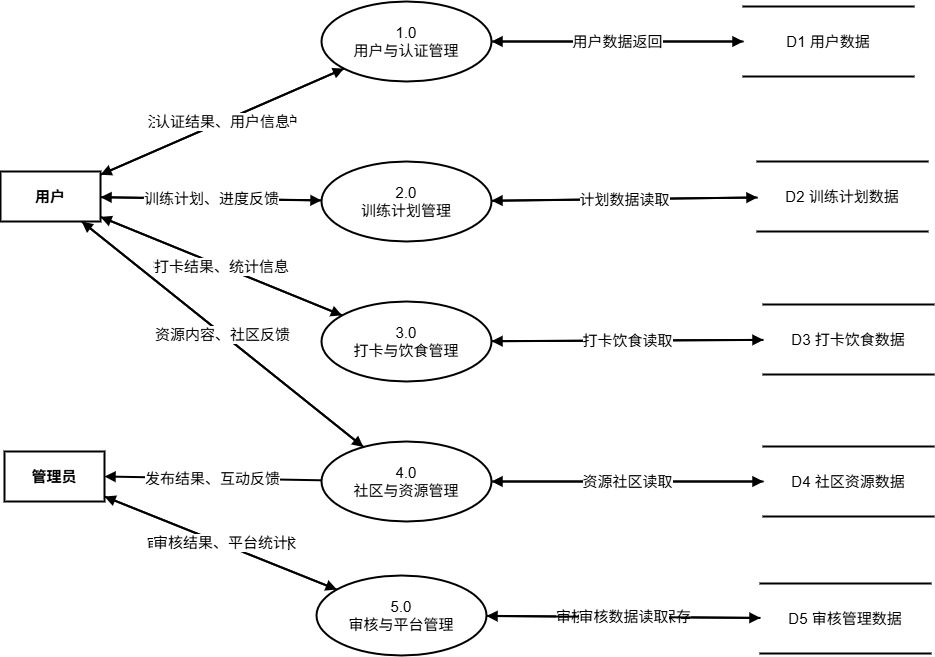

The diagram above was exported from draw.io. Its source (the exported page's mxGraphModel, read from the mxfile embedded in the PNG):
<mxGraphModel dx="3269" dy="873" grid="0" gridSize="10" guides="1" tooltips="1" connect="1" arrows="1" fold="1" page="1" pageScale="1" pageWidth="1800" pageHeight="1200" math="0" shadow="0">
  <root>
    <mxCell id="0" />
    <mxCell id="1" parent="0" />
    <mxCell id="user" parent="1" style="rounded=0;whiteSpace=wrap;html=1;fillColor=#ffffff;strokeColor=#000000;fontColor=#000000;fontSize=15;fontStyle=1;strokeWidth=2;" value="用户" vertex="1">
      <mxGeometry height="50" width="100" x="-71" y="230" as="geometry" />
    </mxCell>
    <mxCell id="admin" parent="1" style="rounded=0;whiteSpace=wrap;html=1;fillColor=#ffffff;strokeColor=#000000;fontColor=#000000;fontSize=15;fontStyle=1;strokeWidth=2;" value="管理员" vertex="1">
      <mxGeometry height="50" width="100" x="-67" y="510" as="geometry" />
    </mxCell>
    <mxCell id="p1" parent="1" style="ellipse;whiteSpace=wrap;html=1;fillColor=#ffffff;strokeColor=#000000;fontColor=#000000;fontSize=15;strokeWidth=2;" value="1.0&#10;用户与认证管理" vertex="1">
      <mxGeometry height="80" width="170" x="250" y="60" as="geometry" />
    </mxCell>
    <mxCell id="p2" parent="1" style="ellipse;whiteSpace=wrap;html=1;fillColor=#ffffff;strokeColor=#000000;fontColor=#000000;fontSize=15;strokeWidth=2;" value="2.0&#10;训练计划管理" vertex="1">
      <mxGeometry height="80" width="170" x="250" y="220" as="geometry" />
    </mxCell>
    <mxCell id="p3" parent="1" style="ellipse;whiteSpace=wrap;html=1;fillColor=#ffffff;strokeColor=#000000;fontColor=#000000;fontSize=15;strokeWidth=2;" value="3.0&#10;打卡与饮食管理" vertex="1">
      <mxGeometry height="80" width="170" x="250" y="360" as="geometry" />
    </mxCell>
    <mxCell id="p4" parent="1" style="ellipse;whiteSpace=wrap;html=1;fillColor=#ffffff;strokeColor=#000000;fontColor=#000000;fontSize=15;strokeWidth=2;" value="4.0&#10;社区与资源管理" vertex="1">
      <mxGeometry height="80" width="170" x="250" y="500" as="geometry" />
    </mxCell>
    <mxCell id="p5" parent="1" style="ellipse;whiteSpace=wrap;html=1;fillColor=#ffffff;strokeColor=#000000;fontColor=#000000;fontSize=15;strokeWidth=2;" value="5.0&#10;审核与平台管理" vertex="1">
      <mxGeometry height="80" width="170" x="245" y="634" as="geometry" />
    </mxCell>
    <mxCell id="d1" parent="1" style="shape=partialRectangle;whiteSpace=wrap;html=1;fontSize=15;left=0;right=0;strokeWidth=2;" value="D1 用户数据" vertex="1">
      <mxGeometry height="70" width="170" x="672" y="65" as="geometry" />
    </mxCell>
    <mxCell id="d2" parent="1" style="shape=partialRectangle;whiteSpace=wrap;html=1;fillColor=#ffffff;strokeColor=#000000;fontColor=#000000;fontSize=15;left=0;right=0;strokeWidth=2;" value="D2 训练计划数据" vertex="1">
      <mxGeometry height="70" width="170" x="686" y="220" as="geometry" />
    </mxCell>
    <mxCell id="d3" parent="1" style="shape=partialRectangle;whiteSpace=wrap;html=1;fillColor=#ffffff;strokeColor=#000000;fontColor=#000000;fontSize=15;left=0;right=0;strokeWidth=2;" value="D3 打卡饮食数据" vertex="1">
      <mxGeometry height="70" width="170" x="692" y="363" as="geometry" />
    </mxCell>
    <mxCell id="d4" parent="1" style="shape=partialRectangle;whiteSpace=wrap;html=1;fillColor=#ffffff;strokeColor=#000000;fontColor=#000000;fontSize=15;left=0;right=0;strokeWidth=2;" value="D4 社区资源数据" vertex="1">
      <mxGeometry height="70" width="170" x="692" y="505" as="geometry" />
    </mxCell>
    <mxCell id="d5" parent="1" style="shape=partialRectangle;whiteSpace=wrap;html=1;fillColor=#ffffff;strokeColor=#000000;fontColor=#000000;fontSize=15;left=0;right=0;strokeWidth=2;" value="D5 审核管理数据" vertex="1">
      <mxGeometry height="70" width="170" x="689" y="642" as="geometry" />
    </mxCell>
    <mxCell id="e1" edge="1" parent="1" source="user" style="endArrow=block;html=1;rounded=0;strokeColor=#000000;fontSize=15;strokeWidth=2;" target="p1" value="注册、登录、资料维护">
      <mxGeometry relative="1" as="geometry" />
    </mxCell>
    <mxCell id="e2" edge="1" parent="1" source="p1" style="endArrow=block;html=1;rounded=0;strokeColor=#000000;fontSize=15;strokeWidth=2;" target="user" value="认证结果、用户信息">
      <mxGeometry relative="1" as="geometry" />
    </mxCell>
    <mxCell id="e3" edge="1" parent="1" source="user" style="endArrow=block;html=1;rounded=0;strokeColor=#000000;fontSize=15;strokeWidth=2;" target="p2" value="训练目标、计划请求">
      <mxGeometry relative="1" as="geometry" />
    </mxCell>
    <mxCell id="e4" edge="1" parent="1" source="p2" style="endArrow=block;html=1;rounded=0;strokeColor=#000000;fontSize=15;strokeWidth=2;" target="user" value="训练计划、进度反馈">
      <mxGeometry relative="1" as="geometry" />
    </mxCell>
    <mxCell id="e5" edge="1" parent="1" source="user" style="endArrow=block;html=1;rounded=0;strokeColor=#000000;fontSize=15;strokeWidth=2;" target="p3" value="打卡信息、饮食记录">
      <mxGeometry relative="1" as="geometry" />
    </mxCell>
    <mxCell id="e6" edge="1" parent="1" source="p3" style="endArrow=block;html=1;rounded=0;strokeColor=#000000;fontSize=15;strokeWidth=2;" target="user" value="打卡结果、统计信息">
      <mxGeometry relative="1" as="geometry" />
    </mxCell>
    <mxCell id="e7" edge="1" parent="1" source="user" style="endArrow=block;html=1;rounded=0;strokeColor=#000000;fontSize=15;strokeWidth=2;" target="p4" value="动态、评论、收藏">
      <mxGeometry relative="1" as="geometry" />
    </mxCell>
    <mxCell id="e8" edge="1" parent="1" source="p4" style="endArrow=block;html=1;rounded=0;strokeColor=#000000;fontSize=15;strokeWidth=2;" target="user" value="资源内容、社区反馈">
      <mxGeometry relative="1" as="geometry" />
    </mxCell>
    <mxCell id="e14" edge="1" parent="1" source="p4" style="endArrow=block;html=1;rounded=0;strokeColor=#000000;fontSize=15;entryX=1;entryY=0.5;entryDx=0;entryDy=0;strokeWidth=2;" target="admin" value="发布结果、互动反馈">
      <mxGeometry relative="1" as="geometry">
        <mxPoint x="96" y="531.7301038062283" as="targetPoint" />
      </mxGeometry>
    </mxCell>
    <mxCell id="e15" edge="1" parent="1" source="admin" style="endArrow=block;html=1;rounded=0;strokeColor=#000000;fontSize=15;strokeWidth=2;" target="p5" value="审核、维护、统计请求">
      <mxGeometry relative="1" as="geometry" />
    </mxCell>
    <mxCell id="e16" edge="1" parent="1" source="p5" style="endArrow=block;html=1;rounded=0;strokeColor=#000000;fontSize=15;strokeWidth=2;" target="admin" value="审核结果、平台统计">
      <mxGeometry relative="1" as="geometry" />
    </mxCell>
    <mxCell id="e19" edge="1" parent="1" source="p1" style="endArrow=block;html=1;rounded=0;strokeColor=#000000;fontSize=15;strokeWidth=2;" target="d1" value="用户资料读写">
      <mxGeometry relative="1" as="geometry" />
    </mxCell>
    <mxCell id="e20" edge="1" parent="1" source="d1" style="endArrow=block;html=1;rounded=0;strokeColor=#000000;fontSize=15;strokeWidth=2;" target="p1" value="用户数据返回">
      <mxGeometry relative="1" as="geometry" />
    </mxCell>
    <mxCell id="e21" edge="1" parent="1" source="p2" style="endArrow=block;html=1;rounded=0;strokeColor=#000000;fontSize=15;strokeWidth=2;" target="d2" value="计划数据保存">
      <mxGeometry relative="1" as="geometry" />
    </mxCell>
    <mxCell id="e22" edge="1" parent="1" source="d2" style="endArrow=block;html=1;rounded=0;strokeColor=#000000;fontSize=15;strokeWidth=2;" target="p2" value="计划数据读取">
      <mxGeometry relative="1" as="geometry" />
    </mxCell>
    <mxCell id="e23" edge="1" parent="1" source="p3" style="endArrow=block;html=1;rounded=0;strokeColor=#000000;fontSize=15;strokeWidth=2;" target="d3" value="打卡饮食保存">
      <mxGeometry relative="1" as="geometry" />
    </mxCell>
    <mxCell id="e24" edge="1" parent="1" source="d3" style="endArrow=block;html=1;rounded=0;strokeColor=#000000;fontSize=15;strokeWidth=2;" target="p3" value="打卡饮食读取">
      <mxGeometry relative="1" as="geometry" />
    </mxCell>
    <mxCell id="e25" edge="1" parent="1" source="p4" style="endArrow=block;html=1;rounded=0;strokeColor=#000000;fontSize=15;strokeWidth=2;" target="d4" value="资源社区保存">
      <mxGeometry relative="1" as="geometry" />
    </mxCell>
    <mxCell id="e26" edge="1" parent="1" source="d4" style="endArrow=block;html=1;rounded=0;strokeColor=#000000;fontSize=15;strokeWidth=2;" target="p4" value="资源社区读取">
      <mxGeometry relative="1" as="geometry" />
    </mxCell>
    <mxCell id="e27" edge="1" parent="1" source="p5" style="endArrow=block;html=1;rounded=0;strokeColor=#000000;fontSize=15;strokeWidth=2;" target="d5" value="审核日志、统计保存">
      <mxGeometry relative="1" as="geometry" />
    </mxCell>
    <mxCell id="e28" edge="1" parent="1" source="d5" style="endArrow=block;html=1;rounded=0;strokeColor=#000000;fontSize=15;strokeWidth=2;" target="p5" value="审核数据读取">
      <mxGeometry relative="1" as="geometry" />
    </mxCell>
  </root>
</mxGraphModel>